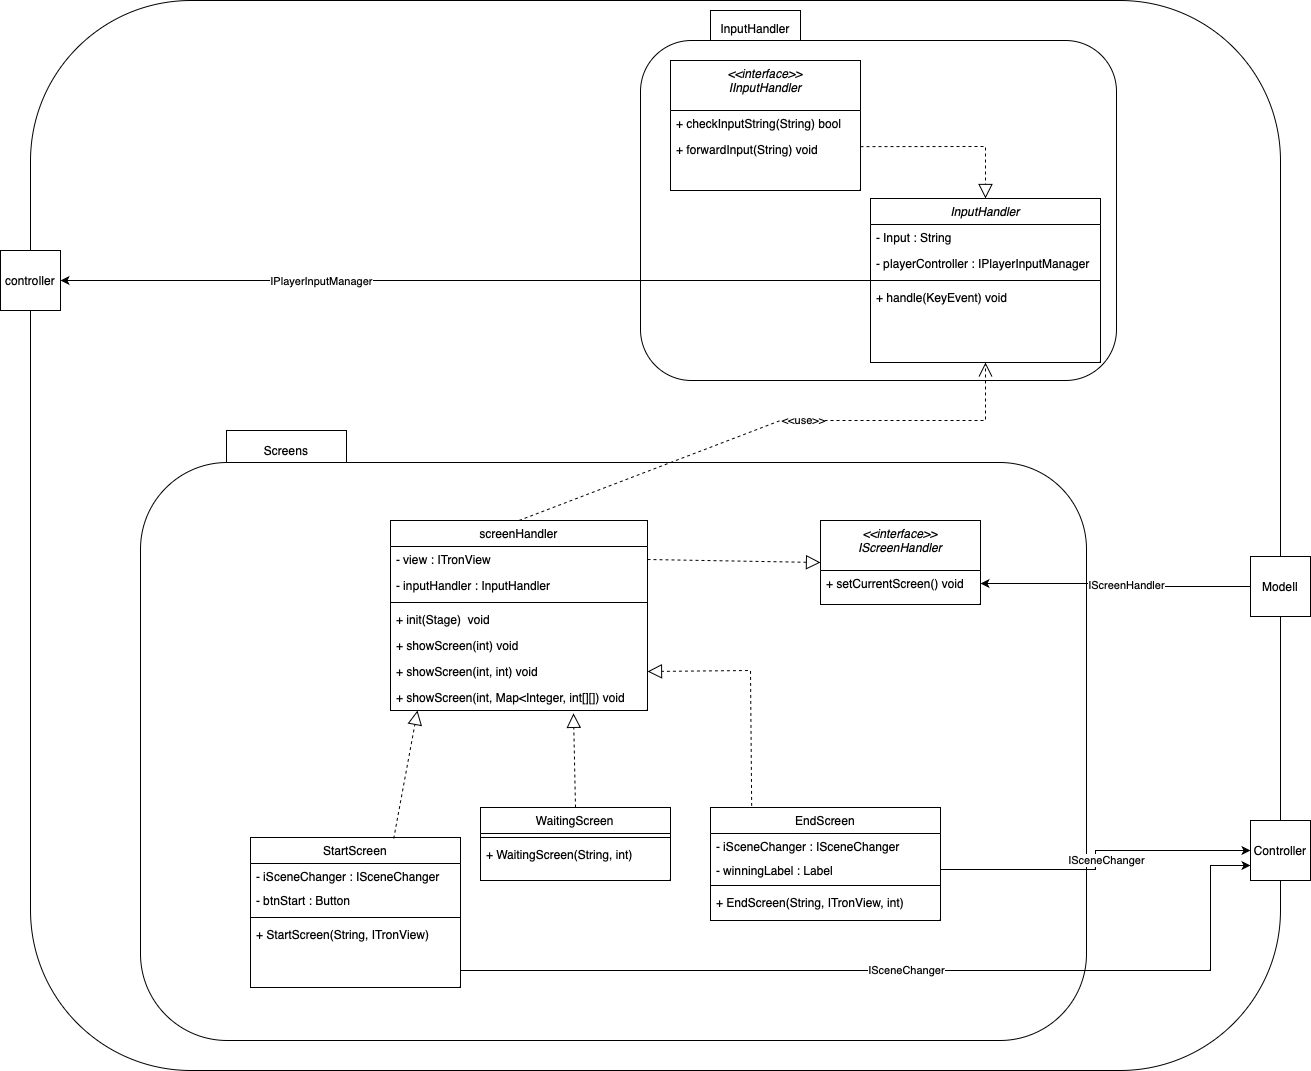

The diagram above was exported from draw.io. Its source (the exported page's mxGraphModel, read from the mxfile embedded in the PNG):
<mxGraphModel dx="2221" dy="1920" grid="1" gridSize="10" guides="1" tooltips="1" connect="1" arrows="1" fold="1" page="1" pageScale="1" pageWidth="827" pageHeight="1169" math="0" shadow="0">
  <root>
    <mxCell id="WIyWlLk6GJQsqaUBKTNV-0" />
    <mxCell id="WIyWlLk6GJQsqaUBKTNV-1" parent="WIyWlLk6GJQsqaUBKTNV-0" />
    <mxCell id="i92gLgnJAdMc-LuwSMxK-47" value="View" style="rounded=1;whiteSpace=wrap;html=1;arcSize=0;" parent="WIyWlLk6GJQsqaUBKTNV-1" vertex="1">
      <mxGeometry x="-300" y="-320" width="90" height="36" as="geometry" />
    </mxCell>
    <mxCell id="i92gLgnJAdMc-LuwSMxK-16" value="" style="rounded=1;whiteSpace=wrap;html=1;" parent="WIyWlLk6GJQsqaUBKTNV-1" vertex="1">
      <mxGeometry x="-480" y="-380" width="1250" height="1070" as="geometry" />
    </mxCell>
    <mxCell id="KR7Vg3CvPCqa_So2hhpe-46" value="InputHandler" style="rounded=1;whiteSpace=wrap;html=1;arcSize=0;" parent="WIyWlLk6GJQsqaUBKTNV-1" vertex="1">
      <mxGeometry x="200" y="-370" width="90" height="36" as="geometry" />
    </mxCell>
    <mxCell id="KR7Vg3CvPCqa_So2hhpe-44" value="" style="rounded=1;whiteSpace=wrap;html=1;" parent="WIyWlLk6GJQsqaUBKTNV-1" vertex="1">
      <mxGeometry x="130" y="-340" width="476" height="340" as="geometry" />
    </mxCell>
    <mxCell id="KR7Vg3CvPCqa_So2hhpe-45" value="Screens" style="rounded=1;whiteSpace=wrap;html=1;arcSize=0;" parent="WIyWlLk6GJQsqaUBKTNV-1" vertex="1">
      <mxGeometry x="-284" y="50" width="120" height="40" as="geometry" />
    </mxCell>
    <mxCell id="KR7Vg3CvPCqa_So2hhpe-43" value="" style="rounded=1;whiteSpace=wrap;html=1;" parent="WIyWlLk6GJQsqaUBKTNV-1" vertex="1">
      <mxGeometry x="-370" y="82" width="946" height="578" as="geometry" />
    </mxCell>
    <mxCell id="i92gLgnJAdMc-LuwSMxK-45" style="edgeStyle=orthogonalEdgeStyle;rounded=0;orthogonalLoop=1;jettySize=auto;html=1;entryX=1;entryY=0.5;entryDx=0;entryDy=0;endArrow=classic;endFill=1;exitX=0;exitY=0.5;exitDx=0;exitDy=0;" parent="WIyWlLk6GJQsqaUBKTNV-1" source="zkfFHV4jXpPFQw0GAbJ--5" target="i92gLgnJAdMc-LuwSMxK-12" edge="1">
      <mxGeometry relative="1" as="geometry">
        <Array as="points">
          <mxPoint x="-60" y="-100" />
          <mxPoint x="-60" y="-100" />
        </Array>
      </mxGeometry>
    </mxCell>
    <mxCell id="i92gLgnJAdMc-LuwSMxK-46" value="IPlayerInputManager" style="edgeLabel;html=1;align=center;verticalAlign=middle;resizable=0;points=[];" parent="i92gLgnJAdMc-LuwSMxK-45" vertex="1" connectable="0">
      <mxGeometry x="0.4309" relative="1" as="geometry">
        <mxPoint x="25" as="offset" />
      </mxGeometry>
    </mxCell>
    <mxCell id="zkfFHV4jXpPFQw0GAbJ--0" value="InputHandler" style="swimlane;fontStyle=2;align=center;verticalAlign=top;childLayout=stackLayout;horizontal=1;startSize=26;horizontalStack=0;resizeParent=1;resizeLast=0;collapsible=1;marginBottom=0;rounded=0;shadow=0;strokeWidth=1;" parent="WIyWlLk6GJQsqaUBKTNV-1" vertex="1">
      <mxGeometry x="360" y="-182" width="230" height="164" as="geometry">
        <mxRectangle x="230" y="140" width="160" height="26" as="alternateBounds" />
      </mxGeometry>
    </mxCell>
    <mxCell id="zkfFHV4jXpPFQw0GAbJ--1" value="- Input : String" style="text;align=left;verticalAlign=top;spacingLeft=4;spacingRight=4;overflow=hidden;rotatable=0;points=[[0,0.5],[1,0.5]];portConstraint=eastwest;" parent="zkfFHV4jXpPFQw0GAbJ--0" vertex="1">
      <mxGeometry y="26" width="230" height="26" as="geometry" />
    </mxCell>
    <mxCell id="i92gLgnJAdMc-LuwSMxK-19" value="- playerController : IPlayerInputManager" style="text;align=left;verticalAlign=top;spacingLeft=4;spacingRight=4;overflow=hidden;rotatable=0;points=[[0,0.5],[1,0.5]];portConstraint=eastwest;" parent="zkfFHV4jXpPFQw0GAbJ--0" vertex="1">
      <mxGeometry y="52" width="230" height="26" as="geometry" />
    </mxCell>
    <mxCell id="zkfFHV4jXpPFQw0GAbJ--4" value="" style="line;html=1;strokeWidth=1;align=left;verticalAlign=middle;spacingTop=-1;spacingLeft=3;spacingRight=3;rotatable=0;labelPosition=right;points=[];portConstraint=eastwest;" parent="zkfFHV4jXpPFQw0GAbJ--0" vertex="1">
      <mxGeometry y="78" width="230" height="8" as="geometry" />
    </mxCell>
    <mxCell id="zkfFHV4jXpPFQw0GAbJ--5" value="+ handle(KeyEvent) void" style="text;align=left;verticalAlign=top;spacingLeft=4;spacingRight=4;overflow=hidden;rotatable=0;points=[[0,0.5],[1,0.5]];portConstraint=eastwest;" parent="zkfFHV4jXpPFQw0GAbJ--0" vertex="1">
      <mxGeometry y="86" width="230" height="26" as="geometry" />
    </mxCell>
    <mxCell id="zkfFHV4jXpPFQw0GAbJ--17" value="StartScreen" style="swimlane;fontStyle=0;align=center;verticalAlign=top;childLayout=stackLayout;horizontal=1;startSize=26;horizontalStack=0;resizeParent=1;resizeLast=0;collapsible=1;marginBottom=0;rounded=0;shadow=0;strokeWidth=1;" parent="WIyWlLk6GJQsqaUBKTNV-1" vertex="1">
      <mxGeometry x="-260" y="457" width="210" height="150" as="geometry">
        <mxRectangle x="550" y="140" width="160" height="26" as="alternateBounds" />
      </mxGeometry>
    </mxCell>
    <mxCell id="vmbm5IkZ6bTA3mnUvLmb-9" value="- iSceneChanger : ISceneChanger" style="text;align=left;verticalAlign=top;spacingLeft=4;spacingRight=4;overflow=hidden;rotatable=0;points=[[0,0.5],[1,0.5]];portConstraint=eastwest;" vertex="1" parent="zkfFHV4jXpPFQw0GAbJ--17">
      <mxGeometry y="26" width="210" height="24" as="geometry" />
    </mxCell>
    <mxCell id="zkfFHV4jXpPFQw0GAbJ--24" value="- btnStart : Button" style="text;align=left;verticalAlign=top;spacingLeft=4;spacingRight=4;overflow=hidden;rotatable=0;points=[[0,0.5],[1,0.5]];portConstraint=eastwest;" parent="zkfFHV4jXpPFQw0GAbJ--17" vertex="1">
      <mxGeometry y="50" width="210" height="26" as="geometry" />
    </mxCell>
    <mxCell id="zkfFHV4jXpPFQw0GAbJ--23" value="" style="line;html=1;strokeWidth=1;align=left;verticalAlign=middle;spacingTop=-1;spacingLeft=3;spacingRight=3;rotatable=0;labelPosition=right;points=[];portConstraint=eastwest;" parent="zkfFHV4jXpPFQw0GAbJ--17" vertex="1">
      <mxGeometry y="76" width="210" height="8" as="geometry" />
    </mxCell>
    <mxCell id="vmbm5IkZ6bTA3mnUvLmb-10" value="+ StartScreen(String, ITronView)" style="text;align=left;verticalAlign=top;spacingLeft=4;spacingRight=4;overflow=hidden;rotatable=0;points=[[0,0.5],[1,0.5]];portConstraint=eastwest;" vertex="1" parent="zkfFHV4jXpPFQw0GAbJ--17">
      <mxGeometry y="84" width="210" height="26" as="geometry" />
    </mxCell>
    <mxCell id="KR7Vg3CvPCqa_So2hhpe-0" value="WaitingScreen" style="swimlane;fontStyle=0;align=center;verticalAlign=top;childLayout=stackLayout;horizontal=1;startSize=26;horizontalStack=0;resizeParent=1;resizeLast=0;collapsible=1;marginBottom=0;rounded=0;shadow=0;strokeWidth=1;" parent="WIyWlLk6GJQsqaUBKTNV-1" vertex="1">
      <mxGeometry x="-30" y="427" width="190" height="73" as="geometry">
        <mxRectangle x="550" y="140" width="160" height="26" as="alternateBounds" />
      </mxGeometry>
    </mxCell>
    <mxCell id="KR7Vg3CvPCqa_So2hhpe-6" value="" style="line;html=1;strokeWidth=1;align=left;verticalAlign=middle;spacingTop=-1;spacingLeft=3;spacingRight=3;rotatable=0;labelPosition=right;points=[];portConstraint=eastwest;" parent="KR7Vg3CvPCqa_So2hhpe-0" vertex="1">
      <mxGeometry y="26" width="190" height="8" as="geometry" />
    </mxCell>
    <mxCell id="KR7Vg3CvPCqa_So2hhpe-7" value="+ WaitingScreen(String, int)" style="text;align=left;verticalAlign=top;spacingLeft=4;spacingRight=4;overflow=hidden;rotatable=0;points=[[0,0.5],[1,0.5]];portConstraint=eastwest;" parent="KR7Vg3CvPCqa_So2hhpe-0" vertex="1">
      <mxGeometry y="34" width="190" height="26" as="geometry" />
    </mxCell>
    <mxCell id="i92gLgnJAdMc-LuwSMxK-0" value="EndScreen" style="swimlane;fontStyle=0;align=center;verticalAlign=top;childLayout=stackLayout;horizontal=1;startSize=26;horizontalStack=0;resizeParent=1;resizeLast=0;collapsible=1;marginBottom=0;rounded=0;shadow=0;strokeWidth=1;" parent="WIyWlLk6GJQsqaUBKTNV-1" vertex="1">
      <mxGeometry x="200" y="427" width="230" height="113" as="geometry">
        <mxRectangle x="550" y="140" width="160" height="26" as="alternateBounds" />
      </mxGeometry>
    </mxCell>
    <mxCell id="i92gLgnJAdMc-LuwSMxK-6" value="- iSceneChanger : ISceneChanger" style="text;align=left;verticalAlign=top;spacingLeft=4;spacingRight=4;overflow=hidden;rotatable=0;points=[[0,0.5],[1,0.5]];portConstraint=eastwest;" parent="i92gLgnJAdMc-LuwSMxK-0" vertex="1">
      <mxGeometry y="26" width="230" height="24" as="geometry" />
    </mxCell>
    <mxCell id="vmbm5IkZ6bTA3mnUvLmb-8" value="- winningLabel : Label" style="text;align=left;verticalAlign=top;spacingLeft=4;spacingRight=4;overflow=hidden;rotatable=0;points=[[0,0.5],[1,0.5]];portConstraint=eastwest;" vertex="1" parent="i92gLgnJAdMc-LuwSMxK-0">
      <mxGeometry y="50" width="230" height="24" as="geometry" />
    </mxCell>
    <mxCell id="i92gLgnJAdMc-LuwSMxK-2" value="" style="line;html=1;strokeWidth=1;align=left;verticalAlign=middle;spacingTop=-1;spacingLeft=3;spacingRight=3;rotatable=0;labelPosition=right;points=[];portConstraint=eastwest;" parent="i92gLgnJAdMc-LuwSMxK-0" vertex="1">
      <mxGeometry y="74" width="230" height="8" as="geometry" />
    </mxCell>
    <mxCell id="i92gLgnJAdMc-LuwSMxK-9" value="+ EndScreen(String, ITronView, int)" style="text;align=left;verticalAlign=top;spacingLeft=4;spacingRight=4;overflow=hidden;rotatable=0;points=[[0,0.5],[1,0.5]];portConstraint=eastwest;" parent="i92gLgnJAdMc-LuwSMxK-0" vertex="1">
      <mxGeometry y="82" width="230" height="24" as="geometry" />
    </mxCell>
    <mxCell id="i92gLgnJAdMc-LuwSMxK-12" value="controller" style="whiteSpace=wrap;html=1;aspect=fixed;" parent="WIyWlLk6GJQsqaUBKTNV-1" vertex="1">
      <mxGeometry x="-510" y="-130" width="60" height="60" as="geometry" />
    </mxCell>
    <mxCell id="i92gLgnJAdMc-LuwSMxK-20" value="screenHandler" style="swimlane;fontStyle=0;align=center;verticalAlign=top;childLayout=stackLayout;horizontal=1;startSize=26;horizontalStack=0;resizeParent=1;resizeLast=0;collapsible=1;marginBottom=0;rounded=0;shadow=0;strokeWidth=1;" parent="WIyWlLk6GJQsqaUBKTNV-1" vertex="1">
      <mxGeometry x="-120" y="140" width="257" height="190" as="geometry">
        <mxRectangle x="550" y="140" width="160" height="26" as="alternateBounds" />
      </mxGeometry>
    </mxCell>
    <mxCell id="i92gLgnJAdMc-LuwSMxK-21" value="- view : ITronView" style="text;align=left;verticalAlign=top;spacingLeft=4;spacingRight=4;overflow=hidden;rotatable=0;points=[[0,0.5],[1,0.5]];portConstraint=eastwest;" parent="i92gLgnJAdMc-LuwSMxK-20" vertex="1">
      <mxGeometry y="26" width="257" height="26" as="geometry" />
    </mxCell>
    <mxCell id="vmbm5IkZ6bTA3mnUvLmb-3" value="- inputHandler : InputHandler" style="text;align=left;verticalAlign=top;spacingLeft=4;spacingRight=4;overflow=hidden;rotatable=0;points=[[0,0.5],[1,0.5]];portConstraint=eastwest;" vertex="1" parent="i92gLgnJAdMc-LuwSMxK-20">
      <mxGeometry y="52" width="257" height="26" as="geometry" />
    </mxCell>
    <mxCell id="i92gLgnJAdMc-LuwSMxK-22" value="" style="line;html=1;strokeWidth=1;align=left;verticalAlign=middle;spacingTop=-1;spacingLeft=3;spacingRight=3;rotatable=0;labelPosition=right;points=[];portConstraint=eastwest;" parent="i92gLgnJAdMc-LuwSMxK-20" vertex="1">
      <mxGeometry y="78" width="257" height="8" as="geometry" />
    </mxCell>
    <mxCell id="i92gLgnJAdMc-LuwSMxK-40" value="+ init(Stage)  void" style="text;align=left;verticalAlign=top;spacingLeft=4;spacingRight=4;overflow=hidden;rotatable=0;points=[[0,0.5],[1,0.5]];portConstraint=eastwest;" parent="i92gLgnJAdMc-LuwSMxK-20" vertex="1">
      <mxGeometry y="86" width="257" height="26" as="geometry" />
    </mxCell>
    <mxCell id="vmbm5IkZ6bTA3mnUvLmb-4" value="+ showScreen(int) void" style="text;align=left;verticalAlign=top;spacingLeft=4;spacingRight=4;overflow=hidden;rotatable=0;points=[[0,0.5],[1,0.5]];portConstraint=eastwest;" vertex="1" parent="i92gLgnJAdMc-LuwSMxK-20">
      <mxGeometry y="112" width="257" height="26" as="geometry" />
    </mxCell>
    <mxCell id="vmbm5IkZ6bTA3mnUvLmb-6" value="+ showScreen(int, int) void" style="text;align=left;verticalAlign=top;spacingLeft=4;spacingRight=4;overflow=hidden;rotatable=0;points=[[0,0.5],[1,0.5]];portConstraint=eastwest;" vertex="1" parent="i92gLgnJAdMc-LuwSMxK-20">
      <mxGeometry y="138" width="257" height="26" as="geometry" />
    </mxCell>
    <mxCell id="vmbm5IkZ6bTA3mnUvLmb-7" value="+ showScreen(int, Map&lt;Integer, int[][]) void" style="text;align=left;verticalAlign=top;spacingLeft=4;spacingRight=4;overflow=hidden;rotatable=0;points=[[0,0.5],[1,0.5]];portConstraint=eastwest;" vertex="1" parent="i92gLgnJAdMc-LuwSMxK-20">
      <mxGeometry y="164" width="257" height="26" as="geometry" />
    </mxCell>
    <mxCell id="i92gLgnJAdMc-LuwSMxK-41" style="edgeStyle=orthogonalEdgeStyle;rounded=0;orthogonalLoop=1;jettySize=auto;html=1;entryX=1;entryY=0.75;entryDx=0;entryDy=0;endArrow=classic;endFill=1;" parent="WIyWlLk6GJQsqaUBKTNV-1" source="i92gLgnJAdMc-LuwSMxK-29" target="i92gLgnJAdMc-LuwSMxK-30" edge="1">
      <mxGeometry relative="1" as="geometry" />
    </mxCell>
    <mxCell id="i92gLgnJAdMc-LuwSMxK-42" value="IScreenHandler" style="edgeLabel;html=1;align=center;verticalAlign=middle;resizable=0;points=[];" parent="i92gLgnJAdMc-LuwSMxK-41" vertex="1" connectable="0">
      <mxGeometry x="-0.0036" relative="1" as="geometry">
        <mxPoint x="10" y="-1" as="offset" />
      </mxGeometry>
    </mxCell>
    <mxCell id="i92gLgnJAdMc-LuwSMxK-29" value="Modell" style="whiteSpace=wrap;html=1;aspect=fixed;" parent="WIyWlLk6GJQsqaUBKTNV-1" vertex="1">
      <mxGeometry x="740" y="176" width="60" height="60" as="geometry" />
    </mxCell>
    <mxCell id="i92gLgnJAdMc-LuwSMxK-30" value="&lt;&lt;interface&gt;&gt;&#10;IScreenHandler" style="swimlane;fontStyle=2;align=center;verticalAlign=top;childLayout=stackLayout;horizontal=1;startSize=50;horizontalStack=0;resizeParent=1;resizeLast=0;collapsible=1;marginBottom=0;rounded=0;shadow=0;strokeWidth=1;" parent="WIyWlLk6GJQsqaUBKTNV-1" vertex="1">
      <mxGeometry x="310" y="140" width="160" height="84" as="geometry">
        <mxRectangle x="230" y="140" width="160" height="26" as="alternateBounds" />
      </mxGeometry>
    </mxCell>
    <mxCell id="i92gLgnJAdMc-LuwSMxK-44" value="+ setCurrentScreen() void" style="text;align=left;verticalAlign=top;spacingLeft=4;spacingRight=4;overflow=hidden;rotatable=0;points=[[0,0.5],[1,0.5]];portConstraint=eastwest;" parent="i92gLgnJAdMc-LuwSMxK-30" vertex="1">
      <mxGeometry y="50" width="160" height="26" as="geometry" />
    </mxCell>
    <mxCell id="i92gLgnJAdMc-LuwSMxK-34" value="" style="endArrow=block;dashed=1;endFill=0;endSize=12;html=1;rounded=0;exitX=1;exitY=0.5;exitDx=0;exitDy=0;entryX=0;entryY=0.5;entryDx=0;entryDy=0;" parent="WIyWlLk6GJQsqaUBKTNV-1" source="i92gLgnJAdMc-LuwSMxK-21" target="i92gLgnJAdMc-LuwSMxK-30" edge="1">
      <mxGeometry width="160" relative="1" as="geometry">
        <mxPoint x="744.6400000000003" y="378.95600000000013" as="sourcePoint" />
        <mxPoint x="470" y="96" as="targetPoint" />
      </mxGeometry>
    </mxCell>
    <mxCell id="i92gLgnJAdMc-LuwSMxK-38" value="&amp;lt;&amp;lt;use&amp;gt;&amp;gt;" style="endArrow=open;endSize=12;dashed=1;html=1;rounded=0;entryX=0.5;entryY=1;entryDx=0;entryDy=0;exitX=0.5;exitY=0;exitDx=0;exitDy=0;" parent="WIyWlLk6GJQsqaUBKTNV-1" edge="1">
      <mxGeometry x="0.1147" width="160" relative="1" as="geometry">
        <mxPoint x="8.5" y="140" as="sourcePoint" />
        <mxPoint x="475" y="-18" as="targetPoint" />
        <Array as="points">
          <mxPoint x="270" y="40" />
          <mxPoint x="475" y="40" />
        </Array>
        <mxPoint as="offset" />
      </mxGeometry>
    </mxCell>
    <mxCell id="vmbm5IkZ6bTA3mnUvLmb-0" value="" style="endArrow=block;dashed=1;endFill=0;endSize=12;html=1;rounded=0;exitX=0.179;exitY=-0.014;exitDx=0;exitDy=0;entryX=1;entryY=0.5;entryDx=0;entryDy=0;exitPerimeter=0;" edge="1" parent="WIyWlLk6GJQsqaUBKTNV-1" source="i92gLgnJAdMc-LuwSMxK-0" target="vmbm5IkZ6bTA3mnUvLmb-6">
      <mxGeometry width="160" relative="1" as="geometry">
        <mxPoint x="223" y="181" as="sourcePoint" />
        <mxPoint x="315" y="181" as="targetPoint" />
        <Array as="points">
          <mxPoint x="240" y="290" />
        </Array>
      </mxGeometry>
    </mxCell>
    <mxCell id="vmbm5IkZ6bTA3mnUvLmb-1" value="" style="endArrow=block;dashed=1;endFill=0;endSize=12;html=1;rounded=0;exitX=0.5;exitY=0;exitDx=0;exitDy=0;entryX=0.712;entryY=1.11;entryDx=0;entryDy=0;entryPerimeter=0;" edge="1" parent="WIyWlLk6GJQsqaUBKTNV-1" source="KR7Vg3CvPCqa_So2hhpe-0" target="vmbm5IkZ6bTA3mnUvLmb-7">
      <mxGeometry width="160" relative="1" as="geometry">
        <mxPoint x="233" y="191" as="sourcePoint" />
        <mxPoint x="325" y="191" as="targetPoint" />
      </mxGeometry>
    </mxCell>
    <mxCell id="vmbm5IkZ6bTA3mnUvLmb-2" value="" style="endArrow=block;dashed=1;endFill=0;endSize=12;html=1;rounded=0;exitX=0.682;exitY=0.007;exitDx=0;exitDy=0;entryX=0.105;entryY=1;entryDx=0;entryDy=0;entryPerimeter=0;exitPerimeter=0;" edge="1" parent="WIyWlLk6GJQsqaUBKTNV-1" source="zkfFHV4jXpPFQw0GAbJ--17" target="vmbm5IkZ6bTA3mnUvLmb-7">
      <mxGeometry width="160" relative="1" as="geometry">
        <mxPoint x="45" y="467" as="sourcePoint" />
        <mxPoint x="80.5" y="232" as="targetPoint" />
      </mxGeometry>
    </mxCell>
    <mxCell id="vmbm5IkZ6bTA3mnUvLmb-11" value="Controller" style="whiteSpace=wrap;html=1;aspect=fixed;" vertex="1" parent="WIyWlLk6GJQsqaUBKTNV-1">
      <mxGeometry x="740" y="440" width="60" height="60" as="geometry" />
    </mxCell>
    <mxCell id="vmbm5IkZ6bTA3mnUvLmb-12" style="edgeStyle=orthogonalEdgeStyle;rounded=0;orthogonalLoop=1;jettySize=auto;html=1;entryX=0;entryY=0.5;entryDx=0;entryDy=0;endArrow=classic;endFill=1;exitX=1;exitY=0.5;exitDx=0;exitDy=0;" edge="1" parent="WIyWlLk6GJQsqaUBKTNV-1" source="vmbm5IkZ6bTA3mnUvLmb-8" target="vmbm5IkZ6bTA3mnUvLmb-11">
      <mxGeometry relative="1" as="geometry">
        <mxPoint x="750" y="216" as="sourcePoint" />
        <mxPoint x="475" y="213.5" as="targetPoint" />
      </mxGeometry>
    </mxCell>
    <mxCell id="vmbm5IkZ6bTA3mnUvLmb-13" value="ISceneChanger" style="edgeLabel;html=1;align=center;verticalAlign=middle;resizable=0;points=[];" vertex="1" connectable="0" parent="vmbm5IkZ6bTA3mnUvLmb-12">
      <mxGeometry x="-0.0036" relative="1" as="geometry">
        <mxPoint x="10" y="-1" as="offset" />
      </mxGeometry>
    </mxCell>
    <mxCell id="vmbm5IkZ6bTA3mnUvLmb-14" style="edgeStyle=orthogonalEdgeStyle;rounded=0;orthogonalLoop=1;jettySize=auto;html=1;entryX=0;entryY=0.75;entryDx=0;entryDy=0;endArrow=classic;endFill=1;exitX=1;exitY=0.75;exitDx=0;exitDy=0;" edge="1" parent="WIyWlLk6GJQsqaUBKTNV-1" source="zkfFHV4jXpPFQw0GAbJ--17" target="vmbm5IkZ6bTA3mnUvLmb-11">
      <mxGeometry relative="1" as="geometry">
        <mxPoint x="440" y="499" as="sourcePoint" />
        <mxPoint x="750" y="480" as="targetPoint" />
        <Array as="points">
          <mxPoint x="-50" y="590" />
          <mxPoint x="700" y="590" />
          <mxPoint x="700" y="485" />
        </Array>
      </mxGeometry>
    </mxCell>
    <mxCell id="vmbm5IkZ6bTA3mnUvLmb-15" value="ISceneChanger" style="edgeLabel;html=1;align=center;verticalAlign=middle;resizable=0;points=[];" vertex="1" connectable="0" parent="vmbm5IkZ6bTA3mnUvLmb-14">
      <mxGeometry x="-0.0036" relative="1" as="geometry">
        <mxPoint x="10" y="-1" as="offset" />
      </mxGeometry>
    </mxCell>
    <mxCell id="vmbm5IkZ6bTA3mnUvLmb-16" value="&lt;&lt;interface&gt;&gt;&#10;IInputHandler" style="swimlane;fontStyle=2;align=center;verticalAlign=top;childLayout=stackLayout;horizontal=1;startSize=50;horizontalStack=0;resizeParent=1;resizeLast=0;collapsible=1;marginBottom=0;rounded=0;shadow=0;strokeWidth=1;" vertex="1" parent="WIyWlLk6GJQsqaUBKTNV-1">
      <mxGeometry x="160" y="-320" width="190" height="130" as="geometry">
        <mxRectangle x="230" y="140" width="160" height="26" as="alternateBounds" />
      </mxGeometry>
    </mxCell>
    <mxCell id="vmbm5IkZ6bTA3mnUvLmb-19" value="+ checkInputString(String) bool" style="text;align=left;verticalAlign=top;spacingLeft=4;spacingRight=4;overflow=hidden;rotatable=0;points=[[0,0.5],[1,0.5]];portConstraint=eastwest;" vertex="1" parent="vmbm5IkZ6bTA3mnUvLmb-16">
      <mxGeometry y="50" width="190" height="26" as="geometry" />
    </mxCell>
    <mxCell id="vmbm5IkZ6bTA3mnUvLmb-20" value="+ forwardInput(String) void" style="text;align=left;verticalAlign=top;spacingLeft=4;spacingRight=4;overflow=hidden;rotatable=0;points=[[0,0.5],[1,0.5]];portConstraint=eastwest;" vertex="1" parent="vmbm5IkZ6bTA3mnUvLmb-16">
      <mxGeometry y="76" width="190" height="26" as="geometry" />
    </mxCell>
    <mxCell id="vmbm5IkZ6bTA3mnUvLmb-21" value="" style="endArrow=block;dashed=1;endFill=0;endSize=12;html=1;rounded=0;exitX=1;exitY=0.39;exitDx=0;exitDy=0;exitPerimeter=0;entryX=0.5;entryY=0;entryDx=0;entryDy=0;" edge="1" parent="WIyWlLk6GJQsqaUBKTNV-1" source="vmbm5IkZ6bTA3mnUvLmb-20" target="zkfFHV4jXpPFQw0GAbJ--0">
      <mxGeometry width="160" relative="1" as="geometry">
        <mxPoint x="147" y="189" as="sourcePoint" />
        <mxPoint x="460" y="-200" as="targetPoint" />
        <Array as="points">
          <mxPoint x="475" y="-234" />
        </Array>
      </mxGeometry>
    </mxCell>
  </root>
</mxGraphModel>